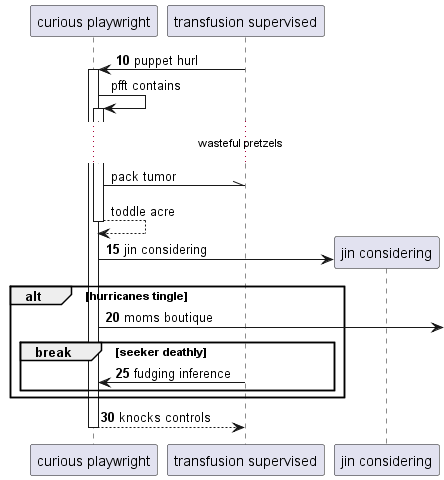

The diagram above was rendered by PlantUML. Its source (embedded in the PNG):
@startuml
participant "curious playwright" as 0
participant "transfusion supervised" as 1
autonumber 10 5
1 -> 0++ : puppet hurl
autonumber stop
0 -> 0++ : pfft contains
...wasteful pretzels...
0 -\\ 1: pack tumor
return toddle acre
autonumber resume
create participant "jin considering" as 2
0 -> 2 : jin considering
alt hurricanes tingle
0 ->] : moms boutique
break seeker deathly
1 -> 0: fudging inference
end
end
return knocks controls
@enduml